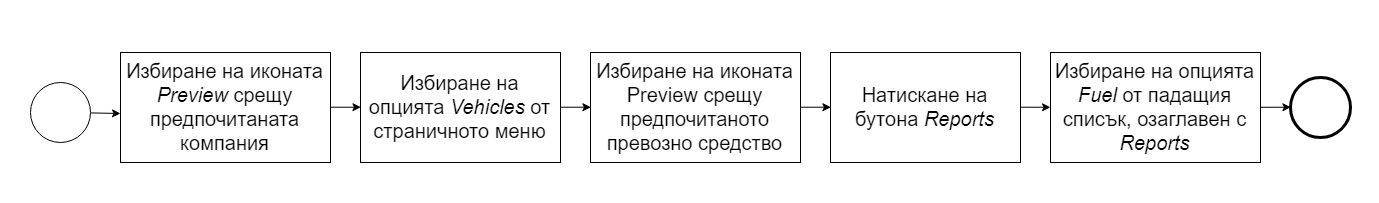

The diagram above was exported from draw.io. Its source (the exported page's mxGraphModel, read from the mxfile embedded in the PNG):
<mxGraphModel dx="2411" dy="1021" grid="1" gridSize="10" guides="1" tooltips="1" connect="1" arrows="1" fold="1" page="1" pageScale="1" pageWidth="850" pageHeight="1100" math="0" shadow="0">
  <root>
    <mxCell id="0" />
    <mxCell id="1" parent="0" />
    <mxCell id="z40L4h6QR1YR71IdFEYG-1" value="" style="ellipse;whiteSpace=wrap;html=1;aspect=fixed;fontSize=19;" vertex="1" parent="1">
      <mxGeometry x="-320" y="90" width="60" height="60" as="geometry" />
    </mxCell>
    <mxCell id="z40L4h6QR1YR71IdFEYG-3" value="&lt;font style=&quot;font-size: 20px&quot;&gt;Избиране на иконата &lt;i&gt;Preview &lt;/i&gt;срещу предпочитаната компания&lt;/font&gt;" style="rounded=0;whiteSpace=wrap;html=1;fontSize=19;" vertex="1" parent="1">
      <mxGeometry x="-230" y="60" width="210" height="110" as="geometry" />
    </mxCell>
    <mxCell id="z40L4h6QR1YR71IdFEYG-9" value="" style="endArrow=classic;html=1;exitX=1;exitY=0.5;exitDx=0;exitDy=0;fontSize=19;entryX=0;entryY=0.5;entryDx=0;entryDy=0;" edge="1" parent="1" source="z40L4h6QR1YR71IdFEYG-49" target="z40L4h6QR1YR71IdFEYG-10">
      <mxGeometry width="50" height="50" relative="1" as="geometry">
        <mxPoint x="640" y="120" as="sourcePoint" />
        <mxPoint x="480" y="120" as="targetPoint" />
      </mxGeometry>
    </mxCell>
    <mxCell id="z40L4h6QR1YR71IdFEYG-10" value="&lt;span style=&quot;font-size: 20px&quot;&gt;Натискане на бутона &lt;i&gt;Reports&lt;/i&gt;&lt;/span&gt;" style="rounded=0;whiteSpace=wrap;html=1;fontSize=19;" vertex="1" parent="1">
      <mxGeometry x="480" y="60" width="190" height="110" as="geometry" />
    </mxCell>
    <mxCell id="z40L4h6QR1YR71IdFEYG-33" value="" style="endArrow=classic;html=1;exitX=1;exitY=0.5;exitDx=0;exitDy=0;fontSize=19;entryX=0;entryY=0.5;entryDx=0;entryDy=0;" edge="1" parent="1" source="z40L4h6QR1YR71IdFEYG-3" target="z40L4h6QR1YR71IdFEYG-44">
      <mxGeometry width="50" height="50" relative="1" as="geometry">
        <mxPoint x="-30" y="310" as="sourcePoint" />
        <mxPoint x="20" y="120" as="targetPoint" />
      </mxGeometry>
    </mxCell>
    <mxCell id="z40L4h6QR1YR71IdFEYG-44" value="&lt;font style=&quot;font-size: 20px&quot;&gt;Избиране на опцията &lt;i&gt;Vehicles&amp;nbsp;&lt;/i&gt;от страничното меню&lt;/font&gt;" style="rounded=0;whiteSpace=wrap;html=1;fontSize=19;" vertex="1" parent="1">
      <mxGeometry x="10" y="60" width="200" height="110" as="geometry" />
    </mxCell>
    <mxCell id="z40L4h6QR1YR71IdFEYG-49" value="&lt;font style=&quot;font-size: 20px&quot;&gt;Избиране на иконата Preview&lt;i&gt;&amp;nbsp;&lt;/i&gt;срещу предпочитаното превозно средство&lt;/font&gt;" style="rounded=0;whiteSpace=wrap;html=1;fontSize=19;" vertex="1" parent="1">
      <mxGeometry x="240" y="60" width="210" height="110" as="geometry" />
    </mxCell>
    <mxCell id="z40L4h6QR1YR71IdFEYG-54" value="" style="endArrow=classic;html=1;exitX=1;exitY=0.5;exitDx=0;exitDy=0;fontSize=19;" edge="1" parent="1" source="z40L4h6QR1YR71IdFEYG-1">
      <mxGeometry width="50" height="50" relative="1" as="geometry">
        <mxPoint x="-250" y="370" as="sourcePoint" />
        <mxPoint x="-230" y="121" as="targetPoint" />
      </mxGeometry>
    </mxCell>
    <mxCell id="z40L4h6QR1YR71IdFEYG-55" value="" style="endArrow=classic;html=1;exitX=1;exitY=0.5;exitDx=0;exitDy=0;entryX=0;entryY=0.5;entryDx=0;entryDy=0;fontSize=19;" edge="1" parent="1" source="z40L4h6QR1YR71IdFEYG-44" target="z40L4h6QR1YR71IdFEYG-49">
      <mxGeometry width="50" height="50" relative="1" as="geometry">
        <mxPoint x="-250" y="370" as="sourcePoint" />
        <mxPoint x="-200" y="320" as="targetPoint" />
      </mxGeometry>
    </mxCell>
    <mxCell id="z40L4h6QR1YR71IdFEYG-112" value="" style="shape=mxgraph.bpmn.shape;html=1;verticalLabelPosition=bottom;labelBackgroundColor=#ffffff;verticalAlign=top;align=center;perimeter=ellipsePerimeter;outlineConnect=0;outline=end;symbol=general;fillColor=none;fontSize=19;" vertex="1" parent="1">
      <mxGeometry x="940" y="85" width="60" height="60" as="geometry" />
    </mxCell>
    <mxCell id="z40L4h6QR1YR71IdFEYG-141" value="&lt;span style=&quot;font-size: 20px&quot;&gt;Избиране на опцията &lt;i&gt;Fuel &lt;/i&gt;от падащия списък, озаглавен с &lt;i&gt;Reports&lt;/i&gt;&lt;/span&gt;" style="rounded=0;whiteSpace=wrap;html=1;fontSize=19;" vertex="1" parent="1">
      <mxGeometry x="700" y="60" width="210" height="110" as="geometry" />
    </mxCell>
    <mxCell id="z40L4h6QR1YR71IdFEYG-142" value="" style="endArrow=classic;html=1;fontSize=19;exitX=1;exitY=0.5;exitDx=0;exitDy=0;" edge="1" parent="1" source="z40L4h6QR1YR71IdFEYG-10" target="z40L4h6QR1YR71IdFEYG-141">
      <mxGeometry width="50" height="50" relative="1" as="geometry">
        <mxPoint x="-320" y="430" as="sourcePoint" />
        <mxPoint x="-270" y="380" as="targetPoint" />
      </mxGeometry>
    </mxCell>
    <mxCell id="z40L4h6QR1YR71IdFEYG-144" value="" style="endArrow=classic;html=1;fontSize=19;entryX=0;entryY=0.5;entryDx=0;entryDy=0;" edge="1" parent="1" source="z40L4h6QR1YR71IdFEYG-141" target="z40L4h6QR1YR71IdFEYG-112">
      <mxGeometry width="50" height="50" relative="1" as="geometry">
        <mxPoint x="-320" y="240" as="sourcePoint" />
        <mxPoint x="-270" y="190" as="targetPoint" />
      </mxGeometry>
    </mxCell>
    <mxCell id="z40L4h6QR1YR71IdFEYG-149" value="" style="rounded=0;whiteSpace=wrap;html=1;fillColor=none;fontSize=19;" vertex="1" parent="1">
      <mxGeometry x="-360" width="1400" height="220" as="geometry" />
    </mxCell>
  </root>
</mxGraphModel>